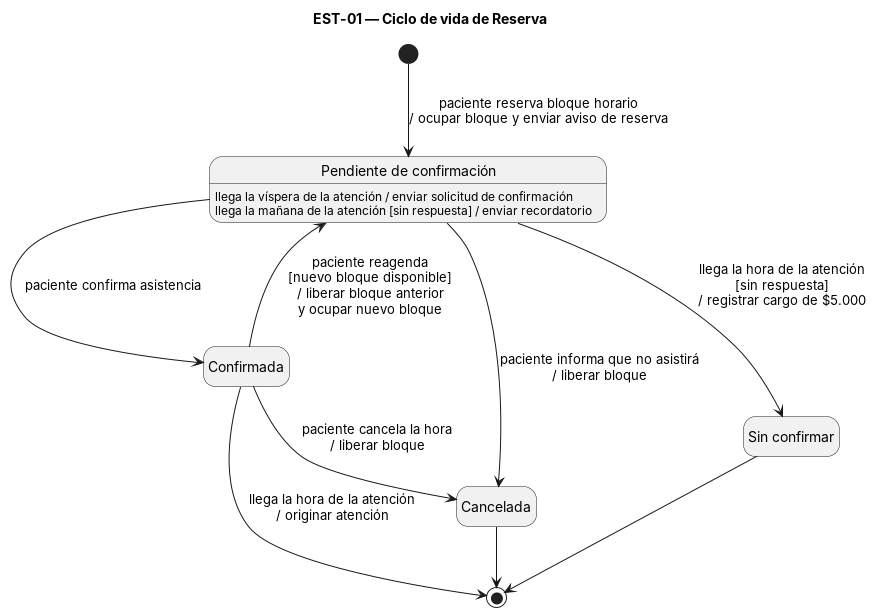

The diagram above was rendered by PlantUML. Its source (embedded in the PNG):
@startuml est-01
' EST-01 — Ciclo de vida de Reserva
skinparam shadowing false
skinparam nodesep 80
skinparam ranksep 60
hide empty description
title EST-01 — Ciclo de vida de Reserva

state "Pendiente de confirmación" as PEN
state "Confirmada" as CON
state "Sin confirmar" as SIN
state "Cancelada" as CAN

PEN : llega la víspera de la atención / enviar solicitud de confirmación
PEN : llega la mañana de la atención [sin respuesta] / enviar recordatorio

[*] --> PEN : paciente reserva bloque horario\n/ ocupar bloque y enviar aviso de reserva
PEN --> CON : paciente confirma asistencia
PEN --> CAN : paciente informa que no asistirá\n/ liberar bloque
PEN --> SIN : llega la hora de la atención\n[sin respuesta]\n/ registrar cargo de $5.000
CON --> CAN : paciente cancela la hora\n/ liberar bloque
CON -up-> PEN : paciente reagenda\n[nuevo bloque disponible]\n/ liberar bloque anterior\ny ocupar nuevo bloque
CON --> [*] : llega la hora de la atención\n/ originar atención
CAN --> [*]
SIN --> [*]
@enduml